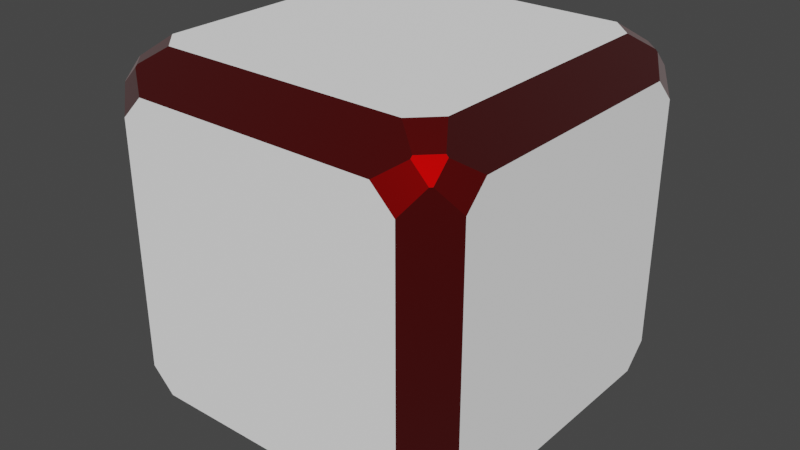 # Source: BeveledBox1.blend  (saved by Blender 3.4.6; exported with 4.5.12 LTS)
import bpy
from mathutils import Matrix  # noqa: F401  (used for matrix-valued properties, if any)

bpy.ops.wm.read_factory_settings(use_empty=True)
scene = bpy.context.scene
scene.name = 'Scene'

# ---- collections
col_collection = bpy.data.collections.new('Collection'); scene.collection.children.link(col_collection)

# ---- materials (node trees are filled in below, after node groups)
mat_material = bpy.data.materials.new('Material')
mat_material.alpha_threshold = 0.0
mat_material.use_transparent_shadow = False
mat_material.roughness = 0.5
mat_material.line_color = (0.0, 0.0, 0.0, 1.0)
mat_red = bpy.data.materials.new('Red')
mat_red.use_transparent_shadow = False

# ---- node groups
ng_auto_smooth = bpy.data.node_groups.new('Auto Smooth', 'GeometryNodeTree')
_s = ng_auto_smooth.interface.new_socket(name='Geometry', in_out='OUTPUT', socket_type='NodeSocketGeometry')
_s = ng_auto_smooth.interface.new_socket(name='Geometry', in_out='INPUT', socket_type='NodeSocketGeometry')
_s = ng_auto_smooth.interface.new_socket(name='Angle', in_out='INPUT', socket_type='NodeSocketFloat')
_s.subtype = 'ANGLE'
_s.min_value = 0.0
_s.max_value = 3.142
ng_auto_smooth.is_modifier = True
_N = ng_auto_smooth.nodes; _L = ng_auto_smooth.links
n0 = _N.new('NodeGroupOutput'); n0.name = 'Group Output'; n0.location = (480, -100)
n1 = _N.new('NodeGroupInput'); n1.name = 'Group Input'; n1.location = (-420, -300)
n2 = _N.new('NodeGroupInput'); n2.name = 'Group Input.001'; n2.location = (-60, -100)
n3 = _N.new('GeometryNodeSetShadeSmooth'); n3.name = 'Set Shade Smooth'; n3.location = (120, -100)
n3.domain = 'EDGE'
n4 = _N.new('GeometryNodeSetShadeSmooth'); n4.name = 'Set Shade Smooth.001'; n4.location = (300, -100)
n5 = _N.new('GeometryNodeInputMeshEdgeAngle'); n5.name = 'Edge Angle'; n5.location = (-420, -220)
n6 = _N.new('GeometryNodeInputEdgeSmooth'); n6.name = 'Is Edge Smooth'; n6.location = (-60, -160)
n7 = _N.new('GeometryNodeInputShadeSmooth'); n7.name = 'Is Face Smooth'; n7.location = (-240, -340)
n8 = _N.new('FunctionNodeBooleanMath'); n8.name = 'Boolean Math'; n8.location = (-60, -220)
n9 = _N.new('FunctionNodeCompare'); n9.name = 'Compare'; n9.location = (-240, -180)
n9.operation = 'LESS_EQUAL'
_L.new(n5.outputs[0], n9.inputs[0])
_L.new(n4.outputs[0], n0.inputs[0])
_L.new(n1.outputs[1], n9.inputs[1])
_L.new(n9.outputs[0], n8.inputs[0])
_L.new(n7.outputs[0], n8.inputs[1])
_L.new(n2.outputs[0], n3.inputs[0])
_L.new(n6.outputs[0], n3.inputs[1])
_L.new(n3.outputs[0], n4.inputs[0])
_L.new(n8.outputs[0], n3.inputs[2])
n0.is_active_output = True

# ---- material node trees
mat_material.use_nodes = True; mat_material.node_tree.nodes.clear()
_N = mat_material.node_tree.nodes; _L = mat_material.node_tree.links
n0 = _N.new('ShaderNodeOutputMaterial'); n0.name = 'Material Output'; n0.location = (300, 300)
n1 = _N.new('ShaderNodeBsdfPrincipled'); n1.name = 'Principled BSDF'; n1.location = (10, 300)
n1.distribution = 'GGX'
n1.subsurface_method = 'RANDOM_WALK_SKIN'
n1.inputs[0].default_value = (1.0, 1.0, 1.0, 1.0)
n1.inputs[2].default_value = 1.0
n1.inputs[3].default_value = 1.45
n1.inputs[27].default_value = (0.0, 0.0, 0.0, 1.0)
n1.inputs[28].default_value = 1.0
_L.new(n1.outputs[0], n0.inputs[0])
n0.is_active_output = True
mat_red.use_nodes = True; mat_red.node_tree.nodes.clear()
_N = mat_red.node_tree.nodes; _L = mat_red.node_tree.links
n0 = _N.new('ShaderNodeBsdfPrincipled'); n0.name = 'Principled BSDF'; n0.location = (10, 300)
n0.distribution = 'GGX'
n0.subsurface_method = 'RANDOM_WALK_SKIN'
n0.inputs[0].default_value = (0.224, 0.0, 0.0, 1.0)
n0.inputs[1].default_value = 1.0
n0.inputs[3].default_value = 1.45
n0.inputs[8].default_value = 1.0
n0.inputs[9].default_value = (0.0, 0.0, 0.0)
n0.inputs[10].default_value = 0.72
n0.inputs[11].default_value = 2.7
n0.inputs[12].default_value = 0.072
n0.inputs[24].default_value = 0.2
n0.inputs[27].default_value = (0.0, 0.0, 0.0, 1.0)
n0.inputs[28].default_value = 1.0
n1 = _N.new('ShaderNodeOutputMaterial'); n1.name = 'Material Output'; n1.location = (300, 300)
_L.new(n0.outputs[0], n1.inputs[0])
n1.is_active_output = True

# ---- world
world_world = bpy.data.worlds.new('World'); scene.world = world_world
world_world.use_nodes = True; world_world.node_tree.nodes.clear()
_N = world_world.node_tree.nodes; _L = world_world.node_tree.links
n0 = _N.new('ShaderNodeOutputWorld'); n0.name = 'World Output'; n0.location = (300, 300)
n1 = _N.new('ShaderNodeBackground'); n1.name = 'Background'; n1.location = (10, 300)
n1.inputs[0].default_value = (0.05088, 0.05088, 0.05088, 1.0)
_L.new(n1.outputs[0], n0.inputs[0])
n0.is_active_output = True
world_world.color = (0.05088, 0.05088, 0.05088)
world_world.use_sun_shadow = False
world_world.sun_shadow_jitter_overblur = 0.0

# ---- meshes
me_cube = bpy.data.meshes.new('Cube')
me_cube.from_pydata([(0.8091, 1.0, 0.6821), (0.6821, 1.0, 0.8091), (0.8091, 0.9102, 0.8989), (0.8989, 0.9102, 0.8091), (0.6821, 0.8091, 1.0), (0.8091, 0.6821, 1.0), (0.8989, 0.8091, 0.9102), (0.8091, 0.8989, 0.9102), (0.9102, 0.8989, 0.8091), (0.9102, 0.8091, 0.8989), (1.0, 0.6821, 0.8091), (1.0, 0.8091, 0.6821), (0.8091, 0.6821, -1.0), (0.6821, 0.8091, -1.0), (0.8091, 0.8989, -0.9102), (0.8989, 0.8091, -0.9102), (0.6821, 1.0, -0.8091), (0.8091, 1.0, -0.6821), (0.8989, 0.9102, -0.8091), (0.8091, 0.9102, -0.8989), (0.9102, 0.8091, -0.8989), (0.9102, 0.8989, -0.8091), (1.0, 0.8091, -0.6821), (1.0, 0.6821, -0.8091), (1.0, -0.8091, 0.6821), (1.0, -0.6821, 0.8091), (0.9102, -0.8091, 0.8989), (0.9102, -0.8989, 0.8091), (0.8091, -0.6821, 1.0), (0.6821, -0.8091, 1.0), (0.8091, -0.8989, 0.9102), (0.8989, -0.8091, 0.9102), (0.8989, -0.9102, 0.8091), (0.8091, -0.9102, 0.8989), (0.6821, -1.0, 0.8091), (0.8091, -1.0, 0.6821), (1.0, -0.6821, -0.8091), (1.0, -0.8091, -0.6821), (0.9102, -0.8989, -0.8091), (0.9102, -0.8091, -0.8989), (0.8091, -1.0, -0.6821), (0.6821, -1.0, -0.8091), (0.8091, -0.9102, -0.8989), (0.8989, -0.9102, -0.8091), (0.8989, -0.8091, -0.9102), (0.8091, -0.8989, -0.9102), (0.6821, -0.8091, -1.0), (0.8091, -0.6821, -1.0), (-0.6821, 1.0, 0.8091), (-0.8091, 1.0, 0.6821), (-0.8989, 0.9102, 0.8091), (-0.8091, 0.9102, 0.8989), (-1.0, 0.8091, 0.6821), (-1.0, 0.6821, 0.8091), (-0.9102, 0.8091, 0.8989), (-0.9102, 0.8989, 0.8091), (-0.8091, 0.8989, 0.9102), (-0.8989, 0.8091, 0.9102), (-0.8091, 0.6821, 1.0), (-0.6821, 0.8091, 1.0), (-1.0, 0.6821, -0.8091), (-1.0, 0.8091, -0.6821), (-0.9102, 0.8989, -0.8091), (-0.9102, 0.8091, -0.8989), (-0.8091, 1.0, -0.6821), (-0.6821, 1.0, -0.8091), (-0.8091, 0.9102, -0.8989), (-0.8989, 0.9102, -0.8091), (-0.8989, 0.8091, -0.9102), (-0.8091, 0.8989, -0.9102), (-0.6821, 0.8091, -1.0), (-0.8091, 0.6821, -1.0), (-1.0, -0.6821, 0.8091), (-1.0, -0.8091, 0.6821), (-0.9102, -0.8989, 0.8091), (-0.9102, -0.8091, 0.8989), (-0.8091, -1.0, 0.6821), (-0.6821, -1.0, 0.8091), (-0.8091, -0.9102, 0.8989), (-0.8989, -0.9102, 0.8091), (-0.8989, -0.8091, 0.9102), (-0.8091, -0.8989, 0.9102), (-0.6821, -0.8091, 1.0), (-0.8091, -0.6821, 1.0), (-0.8091, -0.6821, -1.0), (-0.6821, -0.8091, -1.0), (-0.8091, -0.8989, -0.9102), (-0.8989, -0.8091, -0.9102), (-0.6821, -1.0, -0.8091), (-0.8091, -1.0, -0.6821), (-0.8989, -0.9102, -0.8091), (-0.8091, -0.9102, -0.8989), (-0.9102, -0.8091, -0.8989), (-0.9102, -0.8989, -0.8091), (-1.0, -0.8091, -0.6821), (-1.0, -0.6821, -0.8091)], [], [(32, 35, 40, 43, 38, 37, 24, 27), (68, 71, 84, 87, 92, 95, 60, 63), (39, 38, 43, 42, 45, 44), (23, 22, 11, 10, 25, 24, 37, 36), (44, 47, 12, 15, 20, 23, 36, 39), (65, 64, 49, 48, 1, 0, 17, 16), (14, 13, 70, 69, 66, 65, 16, 19), (30, 29, 82, 81, 78, 77, 34, 33), (86, 85, 46, 45, 42, 41, 88, 91), (50, 49, 64, 67, 62, 61, 52, 55), (75, 74, 79, 78, 81, 80), (90, 89, 76, 79, 74, 73, 94, 93), (63, 62, 67, 66, 69, 68), (71, 70, 13, 12, 47, 46, 85, 84), (3, 2, 7, 6, 9, 8), (87, 86, 91, 90, 93, 92), (27, 26, 31, 30, 33, 32), (80, 83, 58, 57, 54, 53, 72, 75), (41, 40, 35, 34, 77, 76, 89, 88), (5, 4, 59, 58, 83, 82, 29, 28), (51, 50, 55, 54, 57, 56), (95, 94, 73, 72, 53, 52, 61, 60), (6, 5, 28, 31, 26, 25, 10, 9), (15, 14, 19, 18, 21, 20), (56, 59, 4, 7, 2, 1, 48, 51), (0, 1, 2, 3), (4, 5, 6, 7), (8, 9, 10, 11), (12, 13, 14, 15), (16, 17, 18, 19), (20, 21, 22, 23), (24, 25, 26, 27), (28, 29, 30, 31), (32, 33, 34, 35), (36, 37, 38, 39), (40, 41, 42, 43), (44, 45, 46, 47), (48, 49, 50, 51), (52, 53, 54, 55), (56, 57, 58, 59), (60, 61, 62, 63), (64, 65, 66, 67), (68, 69, 70, 71), (72, 73, 74, 75), (76, 77, 78, 79), (80, 81, 82, 83), (84, 85, 86, 87), (88, 89, 90, 91), (92, 93, 94, 95), (8, 11, 22, 21, 18, 17, 0, 3)])
me_cube.polygons.foreach_set('material_index', [1, 1, 1, 0, 1, 0, 1, 1, 1, 1, 1, 1, 1, 0, 1, 1, 1, 1, 0, 0, 1, 0, 1, 1, 1, 1, 1, 1, 1, 1, 1, 1, 1, 1, 1, 1, 1, 1, 1, 1, 1, 1, 1, 1, 1, 1, 1, 1, 1, 1])
_uv = me_cube.uv_layers.new(name='UVMap')
_uv.uv.foreach_set('vector', [0.6011, 0.7514, 0.5853, 0.7739, 0.4147, 0.7739, 0.3989, 0.7514, 0.3989, 0.7486, 0.4147, 0.7261, 0.5853, 0.7261, 0.6011, 0.7486, 0.1376, 0.5239, 0.1489, 0.5397, 0.1489, 0.7103, 0.1376, 0.7261, 0.1362, 0.7261, 0.125, 0.7103, 0.125, 0.5397, 0.1362, 0.5239, 0.3638, 0.7261, 0.3638, 0.7374, 0.3624, 0.7388, 0.3511, 0.7388, 0.3511, 0.7374, 0.3624, 0.7261, 0.3989, 0.5397, 0.4147, 0.5239, 0.5853, 0.5239, 0.6011, 0.5397, 0.6011, 0.7103, 0.5853, 0.7261, 0.4147, 0.7261, 0.3989, 0.7103, 0.3736, 0.7261, 0.3511, 0.7103, 0.3511, 0.5397, 0.3736, 0.5239, 0.3764, 0.5239, 0.3989, 0.5397, 0.3989, 0.7103, 0.3764, 0.7261, 0.3989, 0.2897, 0.4147, 0.2739, 0.5853, 0.2739, 0.6011, 0.2897, 0.6011, 0.4603, 0.5853, 0.4761, 0.4147, 0.4761, 0.3989, 0.4603, 0.3511, 0.5126, 0.3353, 0.5239, 0.1647, 0.5239, 0.1489, 0.5126, 0.1489, 0.5112, 0.1647, 0.5, 0.3353, 0.5, 0.3511, 0.5112, 0.6138, 0.7739, 0.625, 0.7897, 0.625, 0.9603, 0.6138, 0.9761, 0.6124, 0.9761, 0.6011, 0.9603, 0.6011, 0.7897, 0.6124, 0.7739, 0.1489, 0.7374, 0.1647, 0.7261, 0.3353, 0.7261, 0.3511, 0.7374, 0.3511, 0.7388, 0.3353, 0.75, 0.1647, 0.75, 0.1489, 0.7388, 0.6011, 0.2514, 0.5853, 0.2739, 0.4147, 0.2739, 0.3989, 0.2514, 0.3989, 0.2486, 0.4147, 0.2261, 0.5853, 0.2261, 0.6011, 0.2486, 0.6124, 0.02386, 0.6011, 0.01264, 0.6011, 0.01123, 0.6124, 0.01123, 0.6138, 0.01264, 0.6138, 0.02386, 0.3989, 0.01123, 0.4147, 0.0, 0.5853, 0.0, 0.6011, 0.01123, 0.6011, 0.01264, 0.5853, 0.02386, 0.4147, 0.02386, 0.3989, 0.01264, 0.1362, 0.5239, 0.1362, 0.5126, 0.1376, 0.5112, 0.1489, 0.5112, 0.1489, 0.5126, 0.1376, 0.5239, 0.1489, 0.5397, 0.1647, 0.5239, 0.3353, 0.5239, 0.3511, 0.5397, 0.3511, 0.7103, 0.3353, 0.7261, 0.1647, 0.7261, 0.1489, 0.7103, 0.6011, 0.4874, 0.6124, 0.4761, 0.6138, 0.4761, 0.6138, 0.4874, 0.6124, 0.4888, 0.6011, 0.4888, 0.1376, 0.7261, 0.1489, 0.7374, 0.1489, 0.7388, 0.1376, 0.7388, 0.1362, 0.7374, 0.1362, 0.7261, 0.6011, 0.7612, 0.6124, 0.7612, 0.6138, 0.7626, 0.6138, 0.7739, 0.6124, 0.7739, 0.6011, 0.7626, 0.6138, 0.02386, 0.625, 0.03974, 0.625, 0.2103, 0.6138, 0.2261, 0.6124, 0.2261, 0.6011, 0.2103, 0.6011, 0.03974, 0.6124, 0.02386, 0.3989, 0.7897, 0.4147, 0.7739, 0.5853, 0.7739, 0.6011, 0.7897, 0.6011, 0.9603, 0.5853, 0.9761, 0.4147, 0.9761, 0.3989, 0.9603, 0.6489, 0.5397, 0.6647, 0.5239, 0.8353, 0.5239, 0.8511, 0.5397, 0.8511, 0.7103, 0.8353, 0.7261, 0.6647, 0.7261, 0.6489, 0.7103, 0.6124, 0.2388, 0.6011, 0.2388, 0.6011, 0.2374, 0.6124, 0.2261, 0.6138, 0.2261, 0.6138, 0.2374, 0.3989, 0.03974, 0.4147, 0.02386, 0.5853, 0.02386, 0.6011, 0.03974, 0.6011, 0.2103, 0.5853, 0.2261, 0.4147, 0.2261, 0.3989, 0.2103, 0.6264, 0.5239, 0.6489, 0.5397, 0.6489, 0.7103, 0.6264, 0.7261, 0.6236, 0.7261, 0.6011, 0.7103, 0.6011, 0.5397, 0.6236, 0.5239, 0.3624, 0.5239, 0.3511, 0.5126, 0.3511, 0.5112, 0.3624, 0.5112, 0.3638, 0.5126, 0.3638, 0.5239, 0.6138, 0.2739, 0.625, 0.2897, 0.625, 0.4603, 0.6138, 0.4761, 0.6124, 0.4761, 0.6011, 0.4603, 0.6011, 0.2897, 0.6124, 0.2739, 0.5853, 0.4761, 0.6011, 0.4603, 0.6124, 0.4761, 0.6011, 0.4874, 0.625, 0.4603, 0.6489, 0.5397, 0.6264, 0.5239, 0.6138, 0.4761, 0.6011, 0.5014, 0.6124, 0.4888, 0.6011, 0.5397, 0.5853, 0.5239, 0.3511, 0.5397, 0.3353, 0.5239, 0.3511, 0.5126, 0.3624, 0.5239, 0.3353, 0.5, 0.4147, 0.4761, 0.3989, 0.4986, 0.3511, 0.5112, 0.3764, 0.5239, 0.3638, 0.5126, 0.4147, 0.5239, 0.3989, 0.5397, 0.5853, 0.7261, 0.6011, 0.7103, 0.6236, 0.7261, 0.6011, 0.7612, 0.6489, 0.7103, 0.6647, 0.7261, 0.6138, 0.7739, 0.6138, 0.7626, 0.6011, 0.7514, 0.6124, 0.7739, 0.6011, 0.7897, 0.5853, 0.7739, 0.3989, 0.7103, 0.4147, 0.7261, 0.3989, 0.7486, 0.3638, 0.7261, 0.4147, 0.7739, 0.3989, 0.7897, 0.3511, 0.7388, 0.3624, 0.7388, 0.3736, 0.7261, 0.3511, 0.7374, 0.3353, 0.7261, 0.3511, 0.7103, 0.6011, 0.2897, 0.5853, 0.2739, 0.6011, 0.2514, 0.6124, 0.2388, 0.5853, 0.2261, 0.6011, 0.2103, 0.6124, 0.2261, 0.6011, 0.2374, 0.6138, 0.2739, 0.6138, 0.2261, 0.625, 0.2103, 0.8353, 0.5239, 0.125, 0.5397, 0.4147, 0.2261, 0.3989, 0.2486, 0.1362, 0.5239, 0.4147, 0.2739, 0.3989, 0.2897, 0.1489, 0.5112, 0.1376, 0.5112, 0.1376, 0.5239, 0.1489, 0.5126, 0.1647, 0.5239, 0.1489, 0.5397, 0.6011, 0.03974, 0.5853, 0.02386, 0.6011, 0.01264, 0.6124, 0.02386, 0.5853, 0.0, 0.6011, 0.9603, 0.6124, 0.9761, 0.6011, 0.01123, 0.6138, 0.02386, 0.6138, 0.01264, 0.625, 0.9603, 0.8511, 0.7103, 0.1489, 0.7103, 0.1647, 0.7261, 0.1489, 0.7374, 0.1376, 0.7261, 0.1647, 0.75, 0.4147, 0.9761, 0.3989, 0.01123, 0.1489, 0.7388, 0.1362, 0.7261, 0.1362, 0.7374, 0.4147, 0.02386, 0.3989, 0.03974, 0.6011, 0.5014, 0.5853, 0.5239, 0.4147, 0.5239, 0.3989, 0.5014, 0.3989, 0.4986, 0.4147, 0.4761, 0.5853, 0.4761, 0.6011, 0.4986])
me_cube.materials.append(mat_material)
me_cube.materials.append(mat_red)
me_cube.use_mirror_vertex_groups = False
me_cube.update()

# ---- objects
ob_cube = bpy.data.objects.new('Cube', me_cube)

# ---- transforms, parenting, visibility, modifiers, constraints
ob_cube.location = (0.0, 0.0, 0.0)
ob_cube.lock_rotations_4d = False
ob_cube.empty_display_type = 'ARROWS'
ob_cube.lineart.crease_threshold = 0.0
_m = ob_cube.modifiers.new('Auto Smooth', 'NODES')
_m.node_group = ng_auto_smooth
_gi = [s.identifier for s in ng_auto_smooth.interface.items_tree if s.item_type == 'SOCKET' and s.in_out == 'INPUT']
_m[_gi[1]] = 0.5236  # Angle

# ---- collection membership
col_collection.objects.link(ob_cube)

# ---- scene / render settings (as saved in the file)
scene.frame_start = 1; scene.frame_end = 250; scene.frame_set(1)
scene.render.engine = 'BLENDER_EEVEE_NEXT'
scene.cycles.sampling_pattern = 'TABULATED_SOBOL'
scene.cycles.use_light_tree = False
scene.view_settings.view_transform = 'Filmic'
bpy.context.view_layer.update()

# ---- added for rendering (the .blend has no active camera and no usable light): camera, sun
cam_auto = bpy.data.cameras.new('AutoCamera')
cam_auto.lens = 50.0
cam_auto.sensor_width = 36.0
cam_auto.clip_end = 1000.0
ob_auto_camera = bpy.data.objects.new('AutoCamera', cam_auto)
scene.collection.objects.link(ob_auto_camera)
ob_auto_camera.location = (3.20507, -3.84609, 2.56406)
ob_auto_camera.rotation_euler = (1.09748, -7.21219e-08, 0.694738)
scene.camera = ob_auto_camera
light_auto_sun = bpy.data.lights.new('AutoSun', 'SUN')
light_auto_sun.energy = 3.0
light_auto_sun.angle = 0.0523599
ob_auto_sun = bpy.data.objects.new('AutoSun', light_auto_sun)
scene.collection.objects.link(ob_auto_sun)
ob_auto_sun.rotation_euler = (0.872665, 0.174533, 0.523599)
bpy.context.view_layer.update()
